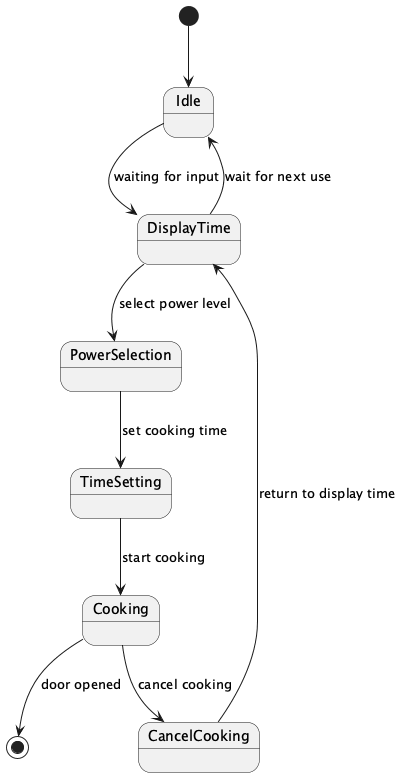

The diagram above was rendered by PlantUML. Its source (embedded in the PNG):
@startuml
[*] --> Idle
Idle --> DisplayTime : waiting for input
DisplayTime --> PowerSelection : select power level
PowerSelection --> TimeSetting : set cooking time
TimeSetting --> Cooking : start cooking
Cooking --> [*] : door opened
Cooking --> CancelCooking : cancel cooking
CancelCooking --> DisplayTime : return to display time
DisplayTime --> Idle : wait for next use
@enduml